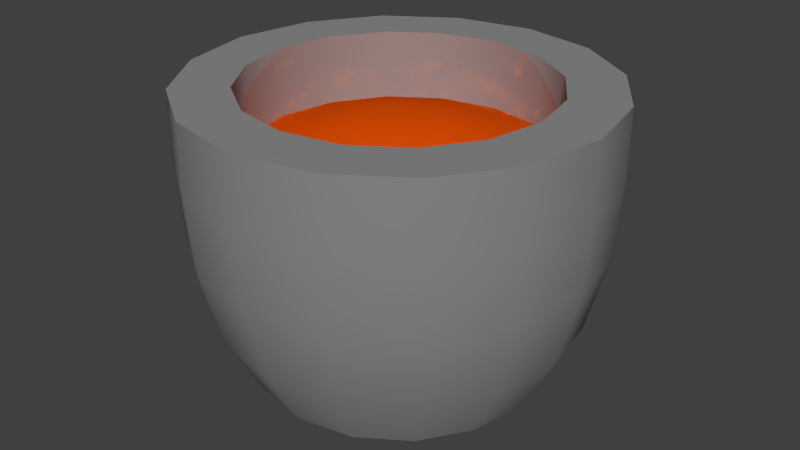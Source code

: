 # Source: bowl-animated.blend  (saved by Blender 2.75.0; exported with 4.5.12 LTS)
import bpy
from mathutils import Matrix  # noqa: F401  (used for matrix-valued properties, if any)

bpy.ops.wm.read_factory_settings(use_empty=True)
scene = bpy.context.scene
scene.name = 'Scene'

# ---- collections
col_collection_1 = bpy.data.collections.new('Collection 1'); scene.collection.children.link(col_collection_1)

# ---- materials (node trees are filled in below, after node groups)
mat_spice = bpy.data.materials.new('spice')
mat_spice.alpha_threshold = 0.0
mat_spice.roughness = 0.5
mat_porcelain = bpy.data.materials.new('Porcelain')
mat_porcelain.alpha_threshold = 0.0
mat_porcelain.roughness = 0.5

# ---- material node trees
mat_spice.use_nodes = True; mat_spice.node_tree.nodes.clear()
_N = mat_spice.node_tree.nodes; _L = mat_spice.node_tree.links
n0 = _N.new('ShaderNodeOutputMaterial'); n0.name = 'Material Output'; n0.location = (300, 300)
n1 = _N.new('ShaderNodeBsdfDiffuse'); n1.name = 'Diffuse BSDF'; n1.location = (10, 300)
n1.inputs[0].default_value = (0.8, 0.08029, 0.001506, 1.0)
_L.new(n1.outputs[0], n0.inputs[0])
n0.is_active_output = True
mat_porcelain.use_nodes = True; mat_porcelain.node_tree.nodes.clear()
_N = mat_porcelain.node_tree.nodes; _L = mat_porcelain.node_tree.links
n0 = _N.new('ShaderNodeOutputMaterial'); n0.name = 'Material Output'; n0.location = (300, 300)
n1 = _N.new('ShaderNodeMixShader'); n1.name = 'Mix Shader'; n1.location = (10, 300)
n1.inputs[0].default_value = 0.7917
n2 = _N.new('ShaderNodeBsdfAnisotropic'); n2.name = 'Glossy BSDF'; n2.location = (-190, 200)
n2.distribution = 'GGX'
n2.inputs[1].default_value = 0.0
n3 = _N.new('ShaderNodeBsdfDiffuse'); n3.name = 'Diffuse BSDF'; n3.location = (-190, 100)
n3.inputs[0].default_value = (0.3108, 0.3108, 0.3108, 1.0)
_L.new(n1.outputs[0], n0.inputs[0])
_L.new(n2.outputs[0], n1.inputs[1])
_L.new(n3.outputs[0], n1.inputs[2])
n0.is_active_output = True

# ---- world
world_world = bpy.data.worlds.new('World'); scene.world = world_world
world_world.color = (0.05088, 0.05088, 0.05088)
world_world.use_sun_shadow = False
world_world.sun_shadow_jitter_overblur = 0.0
world_world.cycles.sampling_method = 'MANUAL'
world_world.cycles.sample_map_resolution = 256

# ---- meshes
me_cylinder_004 = bpy.data.meshes.new('Cylinder.004')
me_cylinder_004.from_pydata([(0.0, 0.7272, 1.053), (0.2783, 0.6718, 1.053), (0.5142, 0.5142, 1.053), (0.6718, 0.2783, 1.053), (0.7272, -4.371e-08, 1.053), (0.6718, -0.2783, 1.053), (0.5142, -0.5142, 1.053), (0.2783, -0.6718, 1.053), (1.51e-07, -0.7272, 1.053), (-0.2783, -0.6718, 1.053), (-0.5142, -0.5142, 1.053), (-0.6718, -0.2783, 1.053), (-0.7272, 1.192e-08, 1.053), (-0.6718, 0.2783, 1.053), (-0.5142, 0.5142, 1.053), (-0.2783, 0.6718, 1.053), (-0.3275, 0.3275, 1.149), (-0.1772, 0.4279, 1.149), (3.806e-08, 0.4631, 1.149), (-0.4279, 0.1772, 1.149), (-0.4631, 1.361e-08, 1.149), (-0.4279, -0.1772, 1.149), (-0.3275, -0.3275, 1.149), (-0.1772, -0.4279, 1.149), (1.342e-07, -0.4631, 1.149), (0.1772, -0.4279, 1.149), (0.3275, -0.3275, 1.149), (0.4279, -0.1772, 1.149), (0.4631, -2.182e-08, 1.149), (0.4279, 0.1772, 1.149), (0.3275, 0.3275, 1.149), (0.1772, 0.4279, 1.149), (-0.1423, 0.1423, 1.221), (-0.077, 0.1859, 1.221), (7.237e-08, 0.2012, 1.221), (-0.1859, 0.077, 1.221), (-0.2012, 9.073e-09, 1.221), (-0.1859, -0.077, 1.221), (-0.1423, -0.1423, 1.221), (-0.077, -0.1859, 1.221), (1.141e-07, -0.2012, 1.221), (0.077, -0.1859, 1.221), (0.1423, -0.1423, 1.221), (0.1859, -0.077, 1.221), (0.2012, -6.321e-09, 1.221), (0.1859, 0.077, 1.221), (0.1423, 0.1423, 1.221), (0.077, 0.1859, 1.221)], [], [(29, 30, 46, 45), (2, 1, 31, 30), (9, 8, 24, 23), (15, 14, 16, 17), (1, 0, 18, 31), (8, 7, 25, 24), (0, 15, 17, 18), (7, 6, 26, 25), (14, 13, 19, 16), (6, 5, 27, 26), (13, 12, 20, 19), (5, 4, 28, 27), (12, 11, 21, 20), (4, 3, 29, 28), (11, 10, 22, 21), (3, 2, 30, 29), (10, 9, 23, 22), (32, 35, 36, 37, 38, 39, 40, 41, 42, 43, 44, 45, 46, 47, 34, 33), (22, 23, 39, 38), (30, 31, 47, 46), (23, 24, 40, 39), (17, 16, 32, 33), (31, 18, 34, 47), (24, 25, 41, 40), (18, 17, 33, 34), (25, 26, 42, 41), (16, 19, 35, 32), (26, 27, 43, 42), (19, 20, 36, 35), (27, 28, 44, 43), (20, 21, 37, 36), (28, 29, 45, 44), (21, 22, 38, 37)])
me_cylinder_004.polygons.foreach_set('use_smooth', [True] * 33)
me_cylinder_004.materials.append(mat_spice)
me_cylinder_004.use_remesh_preserve_volume = False
me_cylinder_004.use_remesh_preserve_attributes = False
me_cylinder_004.use_mirror_vertex_groups = False
me_cylinder_004.update()
me_cylinder_002 = bpy.data.meshes.new('Cylinder.002')
me_cylinder_002.from_pydata([(2.574e-08, 0.7, 0.0), (0.0, 1.0, 1.39), (0.2679, 0.6467, 0.0), (0.3827, 0.9239, 1.39), (0.495, 0.495, 0.0), (0.7071, 0.7071, 1.39), (0.6467, 0.2679, 0.0), (0.9239, 0.3827, 1.39), (0.7, -4.177e-08, 0.0), (1.0, -4.371e-08, 1.39), (0.6467, -0.2679, 0.0), (0.9239, -0.3827, 1.39), (0.495, -0.495, 0.0), (0.7071, -0.7071, 1.39), (0.2679, -0.6467, 0.0), (0.3827, -0.9239, 1.39), (1.314e-07, -0.7, 0.0), (1.51e-07, -1.0, 1.39), (-0.2679, -0.6467, 0.0), (-0.3827, -0.9239, 1.39), (-0.495, -0.495, 0.0), (-0.7071, -0.7071, 1.39), (-0.6467, -0.2679, 0.0), (-0.9239, -0.3827, 1.39), (-0.7, -2.828e-09, 0.0), (-1.0, 1.192e-08, 1.39), (-0.6467, 0.2679, 0.0), (-0.9239, 0.3827, 1.39), (-0.495, 0.495, 0.0), (-0.7071, 0.7071, 1.39), (-0.2679, 0.6467, 0.0), (-0.3827, 0.9239, 1.39), (1.096e-08, 0.8723, 0.3032), (2.391e-09, 0.9721, 0.6758), (0.0, 1.0, 1.043), (0.3827, 0.9239, 1.043), (0.372, 0.8981, 0.6758), (0.3338, 0.8059, 0.3032), (0.7071, 0.7071, 1.043), (0.6874, 0.6874, 0.6758), (0.6168, 0.6168, 0.3032), (0.9239, 0.3827, 1.043), (0.8981, 0.372, 0.6758), (0.8059, 0.3338, 0.3032), (1.0, -4.371e-08, 1.043), (0.9721, -4.353e-08, 0.6758), (0.8723, -4.289e-08, 0.3032), (0.9239, -0.3827, 1.043), (0.8981, -0.372, 0.6758), (0.8059, -0.3338, 0.3032), (0.7071, -0.7071, 1.043), (0.6874, -0.6874, 0.6758), (0.6168, -0.6168, 0.3032), (0.3827, -0.9239, 1.043), (0.372, -0.8981, 0.6758), (0.3338, -0.8059, 0.3032), (1.51e-07, -1.0, 1.043), (1.492e-07, -0.9721, 0.6758), (1.427e-07, -0.8723, 0.3032), (-0.3827, -0.9239, 1.043), (-0.372, -0.8981, 0.6758), (-0.3338, -0.8059, 0.3032), (-0.7071, -0.7071, 1.043), (-0.6874, -0.6874, 0.6758), (-0.6168, -0.6168, 0.3032), (-0.9239, -0.3827, 1.043), (-0.8981, -0.372, 0.6758), (-0.8059, -0.3338, 0.3032), (-1.0, 1.192e-08, 1.043), (-0.9721, 1.055e-08, 0.6758), (-0.8723, 5.646e-09, 0.3032), (-0.9239, 0.3827, 1.043), (-0.8981, 0.372, 0.6758), (-0.8059, 0.3338, 0.3032), (-0.7071, 0.7071, 1.043), (-0.6874, 0.6874, 0.6758), (-0.6168, 0.6168, 0.3032), (-0.3827, 0.9239, 1.043), (-0.372, 0.8981, 0.6758), (-0.3338, 0.8059, 0.3032), (2.574e-08, 0.5507, 0.2285), (0.0, 0.727, 1.39), (0.2107, 0.5088, 0.2285), (0.2782, 0.6717, 1.39), (0.3894, 0.3894, 0.2285), (0.5141, 0.5141, 1.39), (0.5088, 0.2107, 0.2285), (0.6717, 0.2782, 1.39), (0.5507, -4.177e-08, 0.2285), (0.727, -4.371e-08, 1.39), (0.5088, -0.2107, 0.2285), (0.6717, -0.2782, 1.39), (0.3894, -0.3894, 0.2285), (0.5141, -0.5141, 1.39), (0.2107, -0.5088, 0.2285), (0.2782, -0.6717, 1.39), (1.314e-07, -0.5507, 0.2285), (1.51e-07, -0.727, 1.39), (-0.2107, -0.5088, 0.2285), (-0.2782, -0.6717, 1.39), (-0.3894, -0.3894, 0.2285), (-0.5141, -0.5141, 1.39), (-0.5088, -0.2107, 0.2285), (-0.6717, -0.2782, 1.39), (-0.5507, -2.828e-09, 0.2285), (-0.727, 1.192e-08, 1.39), (-0.5088, 0.2107, 0.2285), (-0.6717, 0.2782, 1.39), (-0.3894, 0.3894, 0.2285), (-0.5141, 0.5141, 1.39), (-0.2107, 0.5088, 0.2285), (-0.2782, 0.6717, 1.39), (1.096e-08, 0.6191, 0.4053), (2.391e-09, 0.7029, 0.7212), (0.0, 0.7272, 1.053), (0.2783, 0.6718, 1.053), (0.269, 0.6494, 0.7212), (0.2369, 0.572, 0.4053), (0.5142, 0.5142, 1.053), (0.4971, 0.4971, 0.7212), (0.4378, 0.4378, 0.4053), (0.6718, 0.2783, 1.053), (0.6494, 0.269, 0.7212), (0.572, 0.2369, 0.4053), (0.7272, -4.371e-08, 1.053), (0.7029, -4.353e-08, 0.7212), (0.6191, -4.289e-08, 0.4053), (0.6718, -0.2783, 1.053), (0.6494, -0.269, 0.7212), (0.572, -0.2369, 0.4053), (0.5142, -0.5142, 1.053), (0.4971, -0.4971, 0.7212), (0.4378, -0.4378, 0.4053), (0.2783, -0.6718, 1.053), (0.269, -0.6494, 0.7212), (0.2369, -0.572, 0.4053), (1.51e-07, -0.7272, 1.053), (1.492e-07, -0.7029, 0.7212), (1.427e-07, -0.6191, 0.4053), (-0.2783, -0.6718, 1.053), (-0.269, -0.6494, 0.7212), (-0.2369, -0.572, 0.4053), (-0.5142, -0.5142, 1.053), (-0.4971, -0.4971, 0.7212), (-0.4378, -0.4378, 0.4053), (-0.6718, -0.2783, 1.053), (-0.6494, -0.269, 0.7212), (-0.572, -0.2369, 0.4053), (-0.7272, 1.192e-08, 1.053), (-0.7029, 1.055e-08, 0.7212), (-0.6191, 5.646e-09, 0.4053), (-0.6718, 0.2783, 1.053), (-0.6494, 0.269, 0.7212), (-0.572, 0.2369, 0.4053), (-0.5142, 0.5142, 1.053), (-0.497, 0.4971, 0.7212), (-0.4378, 0.4378, 0.4053), (-0.2783, 0.6718, 1.053), (-0.269, 0.6494, 0.7212), (-0.2369, 0.572, 0.4053), (2.574e-08, 0.7, 0.0), (0.2679, 0.6467, 0.0), (0.3827, 0.9239, 1.39), (0.0, 1.0, 1.39), (0.495, 0.495, 0.0), (0.7071, 0.7071, 1.39), (0.6467, 0.2679, 0.0), (0.9239, 0.3827, 1.39), (0.7, -4.177e-08, 0.0), (1.0, -4.371e-08, 1.39), (0.6467, -0.2679, 0.0), (0.9239, -0.3827, 1.39), (0.495, -0.495, 0.0), (0.7071, -0.7071, 1.39), (0.2679, -0.6467, 0.0), (0.3827, -0.9239, 1.39), (1.314e-07, -0.7, 0.0), (1.51e-07, -1.0, 1.39), (-0.2679, -0.6467, 0.0), (-0.3827, -0.9239, 1.39), (-0.495, -0.495, 0.0), (-0.7071, -0.7071, 1.39), (-0.6467, -0.2679, 0.0), (-0.9239, -0.3827, 1.39), (-0.7, -2.828e-09, 0.0), (-1.0, 1.192e-08, 1.39), (-0.6467, 0.2679, 0.0), (-0.9239, 0.3827, 1.39), (-0.495, 0.495, 0.0), (-0.7071, 0.7071, 1.39), (-0.2679, 0.6467, 0.0), (-0.3827, 0.9239, 1.39), (2.574e-08, 0.5507, 0.2285), (0.2107, 0.5088, 0.2285), (0.2782, 0.6717, 1.39), (0.0, 0.727, 1.39), (0.3894, 0.3894, 0.2285), (0.5141, 0.5141, 1.39), (0.5088, 0.2107, 0.2285), (0.6717, 0.2782, 1.39), (0.5507, -4.177e-08, 0.2285), (0.727, -4.371e-08, 1.39), (0.5088, -0.2107, 0.2285), (0.6717, -0.2782, 1.39), (0.3894, -0.3894, 0.2285), (0.5141, -0.5141, 1.39), (0.2107, -0.5088, 0.2285), (0.2782, -0.6717, 1.39), (1.314e-07, -0.5507, 0.2285), (1.51e-07, -0.727, 1.39), (-0.2107, -0.5088, 0.2285), (-0.2782, -0.6717, 1.39), (-0.3894, -0.3894, 0.2285), (-0.5141, -0.5141, 1.39), (-0.5088, -0.2107, 0.2285), (-0.6717, -0.2782, 1.39), (-0.5507, -2.828e-09, 0.2285), (-0.727, 1.192e-08, 1.39), (-0.5088, 0.2107, 0.2285), (-0.6717, 0.2782, 1.39), (-0.3894, 0.3894, 0.2285), (-0.5141, 0.5141, 1.39), (-0.2107, 0.5088, 0.2285), (-0.2782, 0.6717, 1.39)], [], [(34, 163, 162, 35), (35, 162, 165, 38), (38, 165, 167, 41), (41, 167, 169, 44), (44, 169, 171, 47), (47, 171, 173, 50), (50, 173, 175, 53), (53, 175, 177, 56), (56, 177, 179, 59), (59, 179, 181, 62), (62, 181, 183, 65), (65, 183, 185, 68), (68, 185, 187, 71), (71, 187, 189, 74), (28, 76, 79, 190), (77, 191, 163, 34), (74, 189, 191, 77), (160, 161, 164, 166, 168, 170, 172, 174, 176, 178, 180, 182, 184, 186, 188, 30), (76, 75, 78, 79), (75, 74, 77, 78), (190, 79, 32, 0), (79, 78, 33, 32), (78, 77, 34, 33), (26, 73, 76, 28), (73, 72, 75, 76), (72, 71, 74, 75), (24, 70, 73, 26), (70, 69, 72, 73), (69, 68, 71, 72), (22, 67, 70, 24), (67, 66, 69, 70), (66, 65, 68, 69), (20, 64, 67, 22), (64, 63, 66, 67), (63, 62, 65, 66), (18, 61, 64, 20), (61, 60, 63, 64), (60, 59, 62, 63), (16, 58, 61, 18), (58, 57, 60, 61), (57, 56, 59, 60), (14, 55, 58, 16), (55, 54, 57, 58), (54, 53, 56, 57), (12, 52, 55, 14), (52, 51, 54, 55), (51, 50, 53, 54), (10, 49, 52, 12), (49, 48, 51, 52), (48, 47, 50, 51), (8, 46, 49, 10), (46, 45, 48, 49), (45, 44, 47, 48), (6, 43, 46, 8), (43, 42, 45, 46), (42, 41, 44, 45), (4, 40, 43, 6), (40, 39, 42, 43), (39, 38, 41, 42), (2, 37, 40, 4), (37, 36, 39, 40), (36, 35, 38, 39), (0, 32, 37, 2), (32, 33, 36, 37), (33, 34, 35, 36), (115, 194, 195, 114), (118, 197, 194, 115), (121, 199, 197, 118), (124, 201, 199, 121), (127, 203, 201, 124), (130, 205, 203, 127), (133, 207, 205, 130), (136, 209, 207, 133), (139, 211, 209, 136), (142, 213, 211, 139), (145, 215, 213, 142), (148, 217, 215, 145), (151, 219, 217, 148), (154, 221, 219, 151), (222, 159, 156, 108), (114, 195, 223, 157), (157, 223, 221, 154), (110, 220, 218, 216, 214, 212, 210, 208, 206, 204, 202, 200, 198, 196, 193, 192), (159, 158, 155, 156), (158, 157, 154, 155), (80, 112, 159, 222), (112, 113, 158, 159), (113, 114, 157, 158), (108, 156, 153, 106), (156, 155, 152, 153), (155, 154, 151, 152), (106, 153, 150, 104), (153, 152, 149, 150), (152, 151, 148, 149), (104, 150, 147, 102), (150, 149, 146, 147), (149, 148, 145, 146), (102, 147, 144, 100), (147, 146, 143, 144), (146, 145, 142, 143), (100, 144, 141, 98), (144, 143, 140, 141), (143, 142, 139, 140), (98, 141, 138, 96), (141, 140, 137, 138), (140, 139, 136, 137), (96, 138, 135, 94), (138, 137, 134, 135), (137, 136, 133, 134), (94, 135, 132, 92), (135, 134, 131, 132), (134, 133, 130, 131), (92, 132, 129, 90), (132, 131, 128, 129), (131, 130, 127, 128), (90, 129, 126, 88), (129, 128, 125, 126), (128, 127, 124, 125), (88, 126, 123, 86), (126, 125, 122, 123), (125, 124, 121, 122), (86, 123, 120, 84), (123, 122, 119, 120), (122, 121, 118, 119), (84, 120, 117, 82), (120, 119, 116, 117), (119, 118, 115, 116), (82, 117, 112, 80), (117, 116, 113, 112), (116, 115, 114, 113), (3, 1, 81, 83), (5, 3, 83, 85), (7, 5, 85, 87), (9, 7, 87, 89), (11, 9, 89, 91), (13, 11, 91, 93), (15, 13, 93, 95), (17, 15, 95, 97), (19, 17, 97, 99), (21, 19, 99, 101), (23, 21, 101, 103), (25, 23, 103, 105), (27, 25, 105, 107), (29, 27, 107, 109), (31, 29, 109, 111), (1, 31, 111, 81)])
me_cylinder_002.polygons.foreach_set('use_smooth', [True] * 146)
me_cylinder_002.materials.append(mat_porcelain)
me_cylinder_002.use_remesh_preserve_volume = False
me_cylinder_002.use_remesh_preserve_attributes = False
me_cylinder_002.use_mirror_vertex_groups = False
me_cylinder_002.update()

# ---- objects
ob_cylinder_003 = bpy.data.objects.new('Cylinder.003', me_cylinder_004)
ob_cylinder_001 = bpy.data.objects.new('Cylinder.001', me_cylinder_002)

# ---- transforms, parenting, visibility, modifiers, constraints
ob_cylinder_003.location = (0.0, 0.0, 0.0)
ob_cylinder_003.lineart.crease_threshold = 0.0
ob_cylinder_001.location = (0.0, 0.0, 0.0)
ob_cylinder_001.lineart.crease_threshold = 0.0

# ---- collection membership
col_collection_1.objects.link(ob_cylinder_003)
col_collection_1.objects.link(ob_cylinder_001)

# ---- scene / render settings (as saved in the file)
scene.frame_start = 1; scene.frame_end = 100; scene.frame_set(1)
scene.render.engine = 'CYCLES'
scene.render.resolution_percentage = 50
scene.render.dither_intensity = 0.0
scene.cycles.use_denoising = False
scene.cycles.samples = 10
scene.cycles.sampling_pattern = 'TABULATED_SOBOL'
scene.cycles.light_sampling_threshold = 0.0
scene.cycles.use_adaptive_sampling = False
scene.cycles.use_light_tree = False
scene.cycles.blur_glossy = 0.0
scene.cycles.pixel_filter_type = 'GAUSSIAN'
scene.cycles.sample_clamp_indirect = 0.0
scene.view_settings.view_transform = 'Standard'
bpy.context.view_layer.update()

# ---- added for rendering (the .blend has no active camera and no usable light): camera, sun
cam_auto = bpy.data.cameras.new('AutoCamera')
cam_auto.lens = 50.0
cam_auto.sensor_width = 36.0
cam_auto.clip_end = 1000.0
ob_auto_camera = bpy.data.objects.new('AutoCamera', cam_auto)
scene.collection.objects.link(ob_auto_camera)
ob_auto_camera.location = (2.91604, -3.49925, 3.02805)
ob_auto_camera.rotation_euler = (1.09748, -7.21219e-08, 0.694738)
scene.camera = ob_auto_camera
light_auto_sun = bpy.data.lights.new('AutoSun', 'SUN')
light_auto_sun.energy = 3.0
light_auto_sun.angle = 0.0523599
ob_auto_sun = bpy.data.objects.new('AutoSun', light_auto_sun)
scene.collection.objects.link(ob_auto_sun)
ob_auto_sun.rotation_euler = (0.872665, 0.174533, 0.523599)
bpy.context.view_layer.update()
